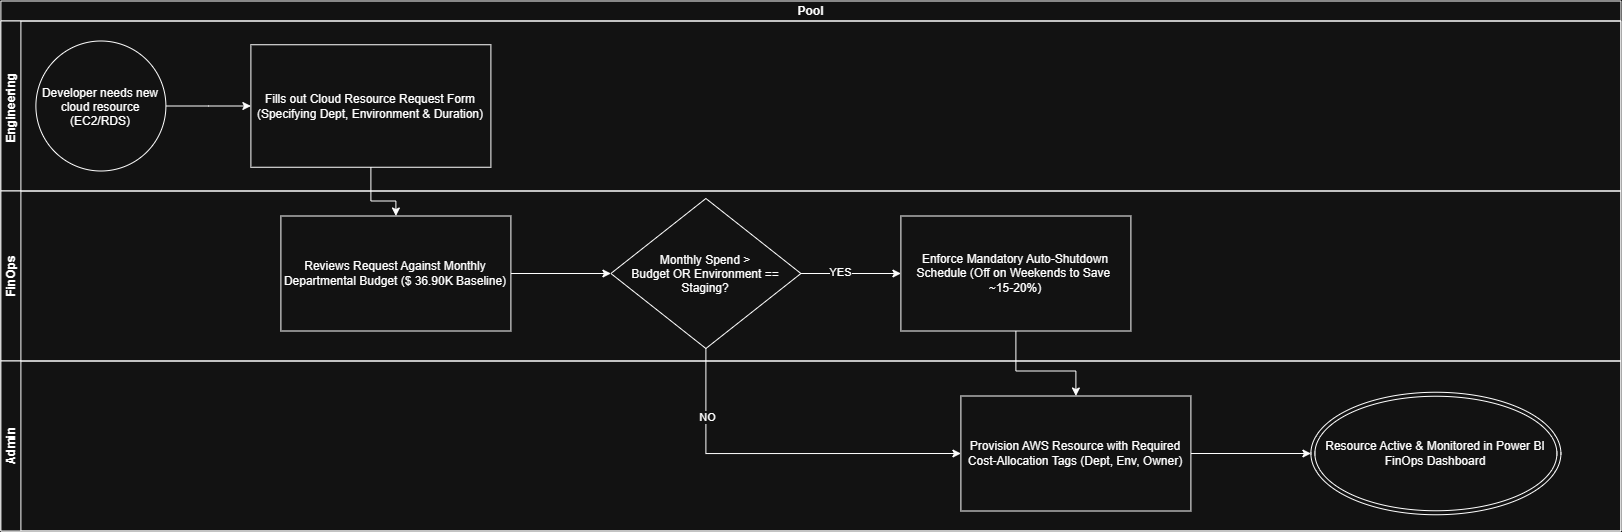

The diagram above was exported from draw.io. Its source (the exported page's mxGraphModel, read from the mxfile embedded in the PNG):
<mxGraphModel dx="3318" dy="729" grid="1" gridSize="10" guides="1" tooltips="1" connect="1" arrows="1" fold="1" page="1" pageScale="1" pageWidth="1700" pageHeight="1100" math="0" shadow="0">
  <root>
    <mxCell id="0" />
    <mxCell id="1" parent="0" />
    <mxCell id="7LnuKqvXabl9-1iPIRs5-1" parent="1" style="swimlane;childLayout=stackLayout;resizeParent=1;resizeParentMax=0;horizontal=1;startSize=20;horizontalStack=0;html=1;" value="Pool" vertex="1">
      <mxGeometry height="530" width="1620" x="-110" y="50" as="geometry" />
    </mxCell>
    <mxCell id="7LnuKqvXabl9-1iPIRs5-2" parent="7LnuKqvXabl9-1iPIRs5-1" style="swimlane;startSize=20;horizontal=0;html=1;" value="Engineering&amp;nbsp;" vertex="1">
      <mxGeometry height="170" width="1620" y="20" as="geometry" />
    </mxCell>
    <mxCell id="7LnuKqvXabl9-1iPIRs5-10" edge="1" parent="7LnuKqvXabl9-1iPIRs5-2" source="7LnuKqvXabl9-1iPIRs5-7" style="edgeStyle=orthogonalEdgeStyle;rounded=0;orthogonalLoop=1;jettySize=auto;html=1;exitX=1;exitY=0.5;exitDx=0;exitDy=0;" target="7LnuKqvXabl9-1iPIRs5-8">
      <mxGeometry relative="1" as="geometry" />
    </mxCell>
    <mxCell id="7LnuKqvXabl9-1iPIRs5-7" parent="7LnuKqvXabl9-1iPIRs5-2" style="ellipse;whiteSpace=wrap;html=1;shapeInside=1;aspect=fixed;" value="Developer needs new cloud resource (EC2/RDS)" vertex="1">
      <mxGeometry height="130" width="130" x="35" y="20" as="geometry" />
    </mxCell>
    <mxCell id="7LnuKqvXabl9-1iPIRs5-8" parent="7LnuKqvXabl9-1iPIRs5-2" style="rounded=0;whiteSpace=wrap;html=1;" value="Fills out Cloud Resource Request Form (Specifying Dept, Environment &amp;amp; Duration)" vertex="1">
      <mxGeometry height="122.5" width="240" x="250" y="23.75" as="geometry" />
    </mxCell>
    <mxCell id="7LnuKqvXabl9-1iPIRs5-3" parent="7LnuKqvXabl9-1iPIRs5-1" style="swimlane;startSize=20;horizontal=0;html=1;" value="FinOps" vertex="1">
      <mxGeometry height="170" width="1620" y="190" as="geometry" />
    </mxCell>
    <mxCell id="7LnuKqvXabl9-1iPIRs5-17" edge="1" parent="7LnuKqvXabl9-1iPIRs5-3" source="7LnuKqvXabl9-1iPIRs5-12" style="edgeStyle=orthogonalEdgeStyle;rounded=0;orthogonalLoop=1;jettySize=auto;html=1;exitX=1;exitY=0.5;exitDx=0;exitDy=0;entryX=0;entryY=0.5;entryDx=0;entryDy=0;" target="7LnuKqvXabl9-1iPIRs5-16">
      <mxGeometry relative="1" as="geometry" />
    </mxCell>
    <mxCell id="7LnuKqvXabl9-1iPIRs5-12" parent="7LnuKqvXabl9-1iPIRs5-3" style="rounded=0;whiteSpace=wrap;html=1;" value="Reviews Request Against Monthly Departmental Budget ($ 36.90K Baseline)" vertex="1">
      <mxGeometry height="115" width="230" x="280" y="25" as="geometry" />
    </mxCell>
    <mxCell id="7LnuKqvXabl9-1iPIRs5-20" edge="1" parent="7LnuKqvXabl9-1iPIRs5-3" source="7LnuKqvXabl9-1iPIRs5-16" style="edgeStyle=orthogonalEdgeStyle;rounded=0;orthogonalLoop=1;jettySize=auto;html=1;exitX=1;exitY=0.5;exitDx=0;exitDy=0;entryX=0;entryY=0.5;entryDx=0;entryDy=0;" target="7LnuKqvXabl9-1iPIRs5-18">
      <mxGeometry relative="1" as="geometry" />
    </mxCell>
    <mxCell id="7LnuKqvXabl9-1iPIRs5-21" connectable="0" parent="7LnuKqvXabl9-1iPIRs5-20" style="edgeLabel;html=1;align=center;verticalAlign=middle;resizable=0;points=[];" value="YES" vertex="1">
      <mxGeometry relative="1" x="-0.2247" y="2" as="geometry">
        <mxPoint as="offset" />
      </mxGeometry>
    </mxCell>
    <mxCell id="7LnuKqvXabl9-1iPIRs5-16" parent="7LnuKqvXabl9-1iPIRs5-3" style="rhombus;whiteSpace=wrap;html=1;shapeInside=1;" value="Monthly Spend &amp;gt; Budget OR Environment == Staging?" vertex="1">
      <mxGeometry height="150" width="190" x="610" y="7.5" as="geometry" />
    </mxCell>
    <mxCell id="7LnuKqvXabl9-1iPIRs5-18" parent="7LnuKqvXabl9-1iPIRs5-3" style="rounded=0;whiteSpace=wrap;html=1;" value="Enforce Mandatory Auto-Shutdown Schedule (Off on Weekends to Save&amp;nbsp;&lt;div&gt;~15-20%)&lt;/div&gt;" vertex="1">
      <mxGeometry height="115" width="230" x="900" y="25" as="geometry" />
    </mxCell>
    <mxCell id="7LnuKqvXabl9-1iPIRs5-4" parent="7LnuKqvXabl9-1iPIRs5-1" style="swimlane;startSize=20;horizontal=0;html=1;" value="Admin" vertex="1">
      <mxGeometry height="170" width="1620" y="360" as="geometry" />
    </mxCell>
    <mxCell id="7LnuKqvXabl9-1iPIRs5-28" edge="1" parent="7LnuKqvXabl9-1iPIRs5-4" source="7LnuKqvXabl9-1iPIRs5-22" style="edgeStyle=orthogonalEdgeStyle;rounded=0;orthogonalLoop=1;jettySize=auto;html=1;exitX=1;exitY=0.5;exitDx=0;exitDy=0;entryX=0;entryY=0.5;entryDx=0;entryDy=0;" target="7LnuKqvXabl9-1iPIRs5-27">
      <mxGeometry relative="1" as="geometry" />
    </mxCell>
    <mxCell id="7LnuKqvXabl9-1iPIRs5-22" parent="7LnuKqvXabl9-1iPIRs5-4" style="rounded=0;whiteSpace=wrap;html=1;" value="Provision AWS Resource with Required Cost-Allocation Tags (Dept, Env, Owner)" vertex="1">
      <mxGeometry height="115" width="230" x="960" y="35" as="geometry" />
    </mxCell>
    <mxCell id="7LnuKqvXabl9-1iPIRs5-27" parent="7LnuKqvXabl9-1iPIRs5-4" style="ellipse;shape=doubleEllipse;whiteSpace=wrap;html=1;" value="Resource Active &amp;amp; Monitored in Power BI FinOps Dashboard" vertex="1">
      <mxGeometry height="122.5" width="250" x="1310" y="31.25" as="geometry" />
    </mxCell>
    <mxCell id="7LnuKqvXabl9-1iPIRs5-15" edge="1" parent="7LnuKqvXabl9-1iPIRs5-1" source="7LnuKqvXabl9-1iPIRs5-8" style="edgeStyle=orthogonalEdgeStyle;rounded=0;orthogonalLoop=1;jettySize=auto;html=1;exitX=0.5;exitY=1;exitDx=0;exitDy=0;entryX=0.5;entryY=0;entryDx=0;entryDy=0;" target="7LnuKqvXabl9-1iPIRs5-12">
      <mxGeometry relative="1" as="geometry">
        <Array as="points">
          <mxPoint x="370" y="200" />
          <mxPoint x="395" y="200" />
        </Array>
      </mxGeometry>
    </mxCell>
    <mxCell id="7LnuKqvXabl9-1iPIRs5-23" edge="1" parent="7LnuKqvXabl9-1iPIRs5-1" source="7LnuKqvXabl9-1iPIRs5-18" style="edgeStyle=orthogonalEdgeStyle;rounded=0;orthogonalLoop=1;jettySize=auto;html=1;exitX=0.5;exitY=1;exitDx=0;exitDy=0;entryX=0.5;entryY=0;entryDx=0;entryDy=0;" target="7LnuKqvXabl9-1iPIRs5-22">
      <mxGeometry relative="1" as="geometry">
        <Array as="points">
          <mxPoint x="1015" y="370" />
          <mxPoint x="1075" y="370" />
        </Array>
      </mxGeometry>
    </mxCell>
    <mxCell id="7LnuKqvXabl9-1iPIRs5-24" edge="1" parent="7LnuKqvXabl9-1iPIRs5-1" source="7LnuKqvXabl9-1iPIRs5-16" style="edgeStyle=orthogonalEdgeStyle;rounded=0;orthogonalLoop=1;jettySize=auto;html=1;exitX=0.5;exitY=1;exitDx=0;exitDy=0;entryX=0;entryY=0.5;entryDx=0;entryDy=0;" target="7LnuKqvXabl9-1iPIRs5-22">
      <mxGeometry relative="1" as="geometry" />
    </mxCell>
    <mxCell id="7LnuKqvXabl9-1iPIRs5-26" connectable="0" parent="7LnuKqvXabl9-1iPIRs5-24" style="edgeLabel;html=1;align=center;verticalAlign=middle;resizable=0;points=[];" value="NO" vertex="1">
      <mxGeometry relative="1" x="-0.6167" y="1" as="geometry">
        <mxPoint as="offset" />
      </mxGeometry>
    </mxCell>
  </root>
</mxGraphModel>